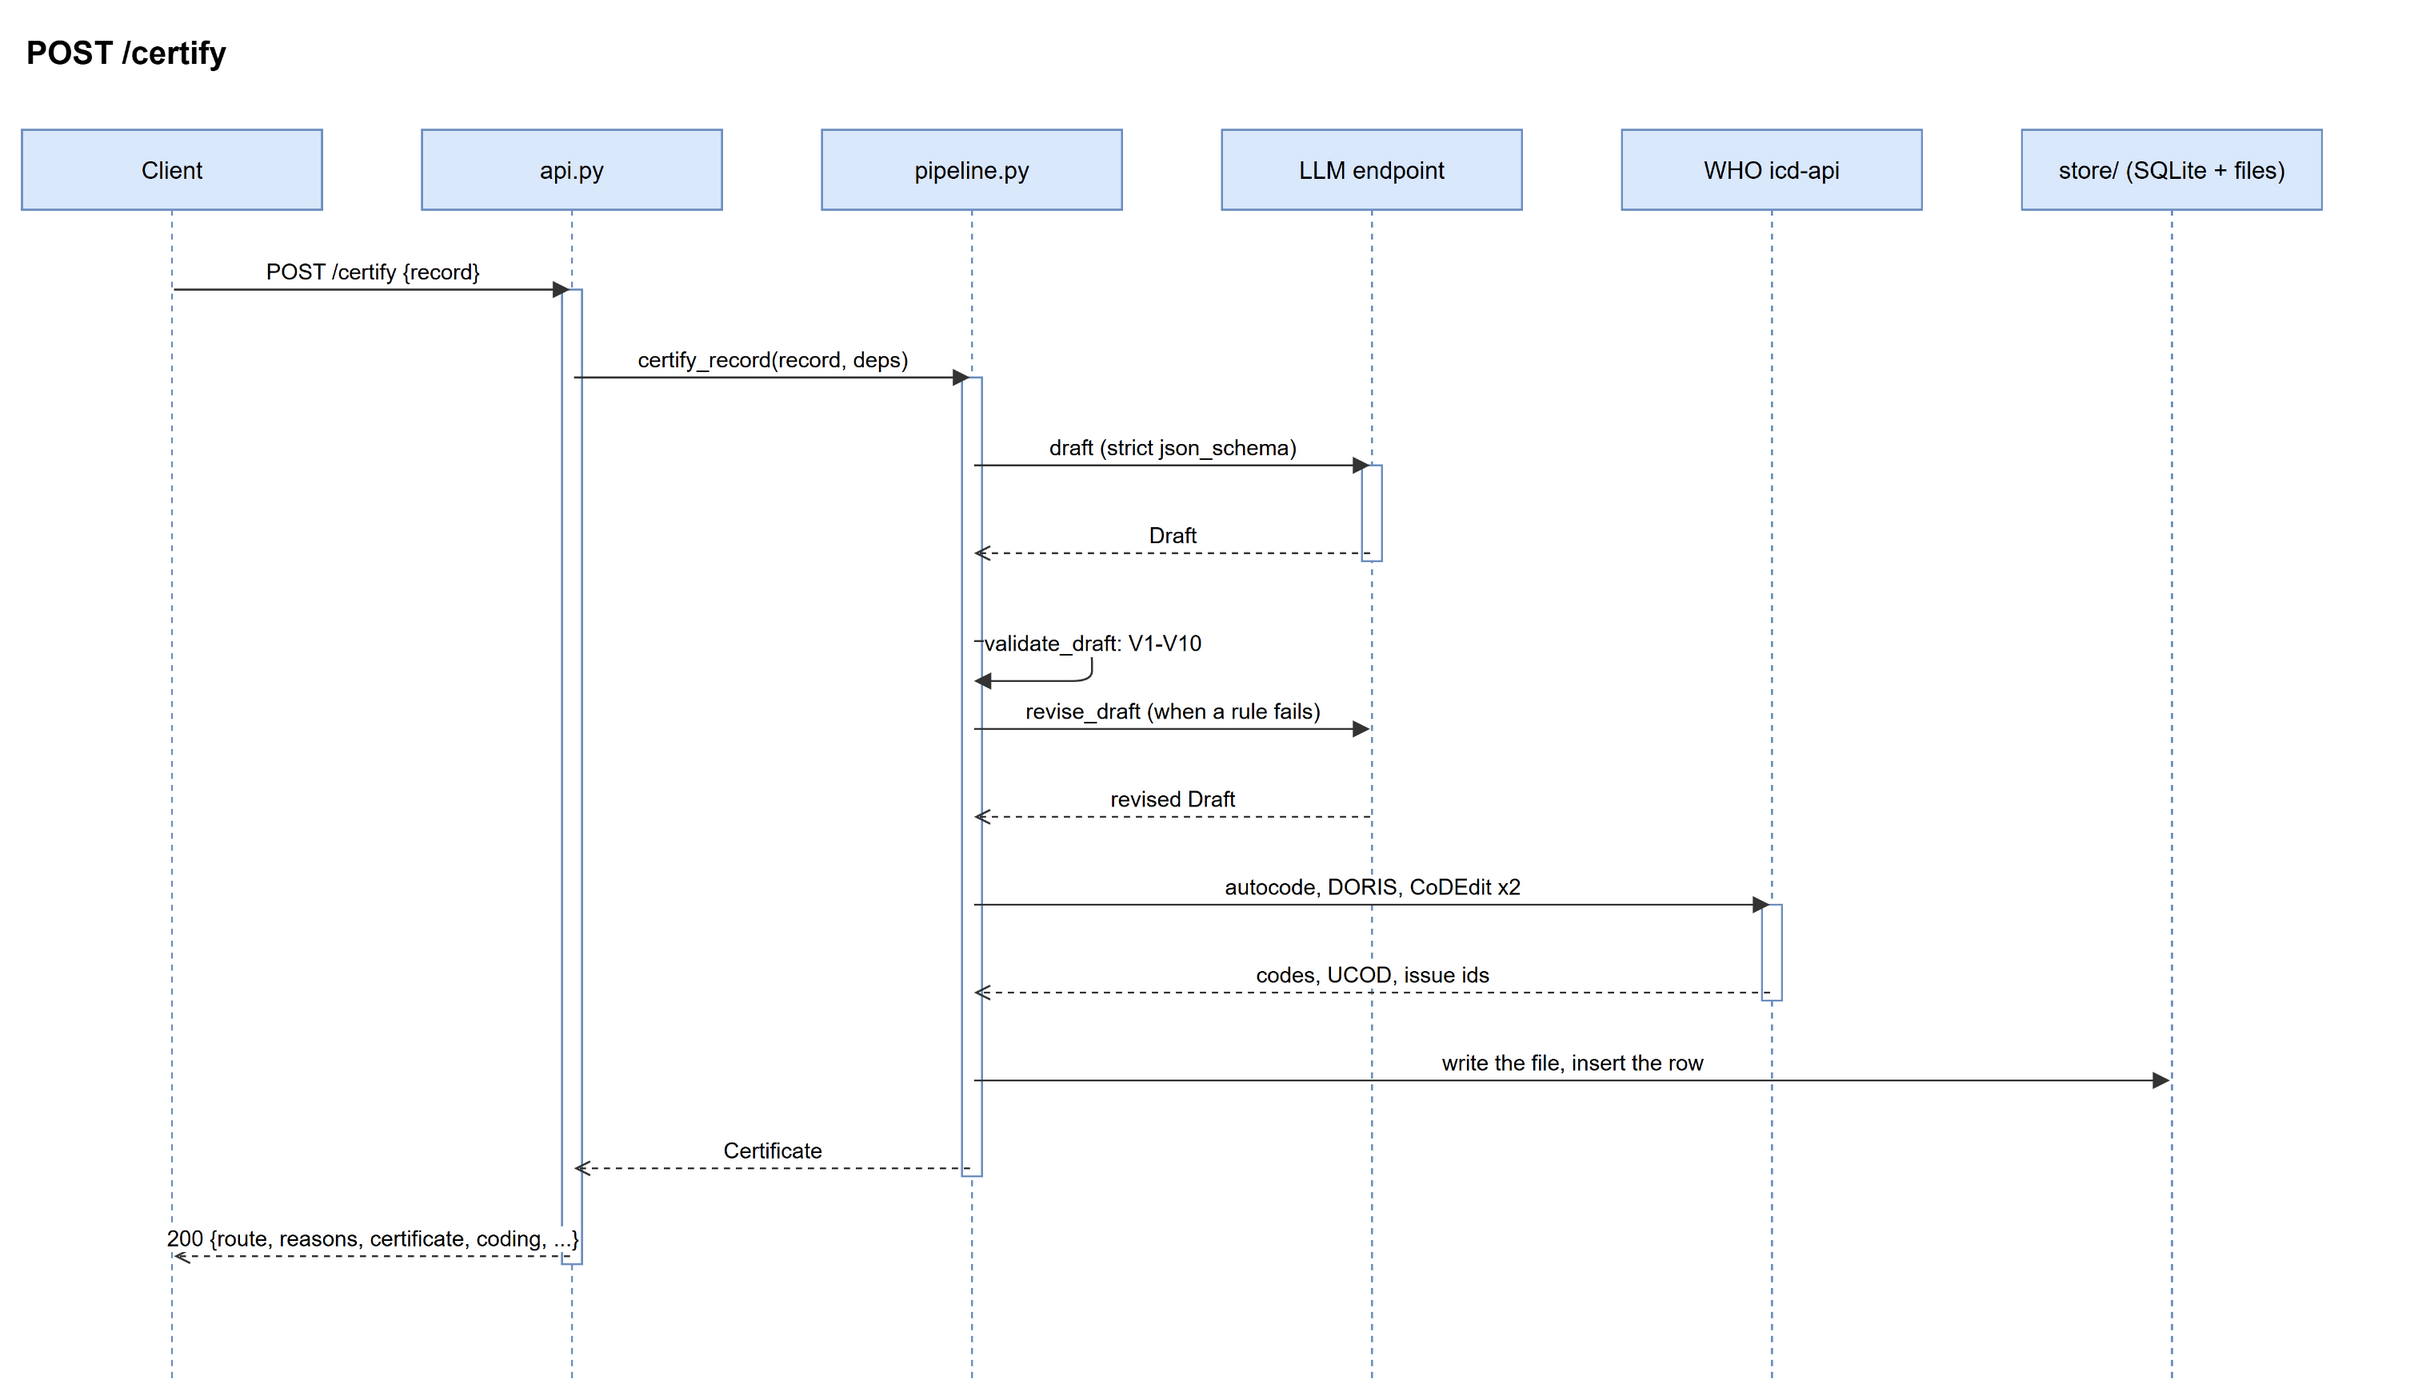

The diagram above was exported from draw.io. Its source (the exported page's mxGraphModel, read from the mxfile embedded in the PNG):
<mxGraphModel>
  <root>
    <mxCell id="0" />
    <mxCell id="1" parent="0" />
    <mxCell id="2" value="Client" style="shape=umlLifeline;perimeter=lifelinePerimeter;whiteSpace=wrap;html=1;container=0;collapsible=0;recursiveResize=0;outlineConnect=0;size=40;fillColor=#dae8fc;strokeColor=#6c8ebf;" vertex="1" parent="1">
      <mxGeometry x="40" y="70" width="150" height="628" as="geometry" />
    </mxCell>
    <mxCell id="3" value="api.py" style="shape=umlLifeline;perimeter=lifelinePerimeter;whiteSpace=wrap;html=1;container=0;collapsible=0;recursiveResize=0;outlineConnect=0;size=40;fillColor=#dae8fc;strokeColor=#6c8ebf;" vertex="1" parent="1">
      <mxGeometry x="240" y="70" width="150" height="628" as="geometry" />
    </mxCell>
    <mxCell id="4" value="pipeline.py" style="shape=umlLifeline;perimeter=lifelinePerimeter;whiteSpace=wrap;html=1;container=0;collapsible=0;recursiveResize=0;outlineConnect=0;size=40;fillColor=#dae8fc;strokeColor=#6c8ebf;" vertex="1" parent="1">
      <mxGeometry x="440" y="70" width="150" height="628" as="geometry" />
    </mxCell>
    <mxCell id="5" value="LLM endpoint" style="shape=umlLifeline;perimeter=lifelinePerimeter;whiteSpace=wrap;html=1;container=0;collapsible=0;recursiveResize=0;outlineConnect=0;size=40;fillColor=#dae8fc;strokeColor=#6c8ebf;" vertex="1" parent="1">
      <mxGeometry x="640" y="70" width="150" height="628" as="geometry" />
    </mxCell>
    <mxCell id="6" value="WHO icd-api" style="shape=umlLifeline;perimeter=lifelinePerimeter;whiteSpace=wrap;html=1;container=0;collapsible=0;recursiveResize=0;outlineConnect=0;size=40;fillColor=#dae8fc;strokeColor=#6c8ebf;" vertex="1" parent="1">
      <mxGeometry x="840" y="70" width="150" height="628" as="geometry" />
    </mxCell>
    <mxCell id="7" value="store/ (SQLite + files)" style="shape=umlLifeline;perimeter=lifelinePerimeter;whiteSpace=wrap;html=1;container=0;collapsible=0;recursiveResize=0;outlineConnect=0;size=40;fillColor=#dae8fc;strokeColor=#6c8ebf;" vertex="1" parent="1">
      <mxGeometry x="1040" y="70" width="150" height="628" as="geometry" />
    </mxCell>
    <mxCell id="8" value="POST /certify" style="text;html=1;fontSize=16;fontStyle=1;" vertex="1" parent="1">
      <mxGeometry x="40" y="15" width="1200" height="30" as="geometry" />
    </mxCell>
    <mxCell id="9" value="" style="html=1;points=[];perimeter=orthogonalPerimeter;fillColor=#ffffff;strokeColor=#6c8ebf;" vertex="1" parent="1">
      <mxGeometry x="310" y="150" width="10" height="488" as="geometry" />
    </mxCell>
    <mxCell id="10" value="" style="html=1;points=[];perimeter=orthogonalPerimeter;fillColor=#ffffff;strokeColor=#6c8ebf;" vertex="1" parent="1">
      <mxGeometry x="510" y="194" width="10" height="400" as="geometry" />
    </mxCell>
    <mxCell id="11" value="" style="html=1;points=[];perimeter=orthogonalPerimeter;fillColor=#ffffff;strokeColor=#6c8ebf;" vertex="1" parent="1">
      <mxGeometry x="710" y="238" width="10" height="48" as="geometry" />
    </mxCell>
    <mxCell id="12" value="" style="html=1;points=[];perimeter=orthogonalPerimeter;fillColor=#ffffff;strokeColor=#6c8ebf;" vertex="1" parent="1">
      <mxGeometry x="910" y="458" width="10" height="48" as="geometry" />
    </mxCell>
    <mxCell id="13" value="" style="strokeColor=none;fillColor=none;" vertex="1" parent="1">
      <mxGeometry x="114" y="149" width="2" height="2" as="geometry" />
    </mxCell>
    <mxCell id="14" value="" style="strokeColor=none;fillColor=none;" vertex="1" parent="1">
      <mxGeometry x="314" y="149" width="2" height="2" as="geometry" />
    </mxCell>
    <mxCell id="15" value="POST /certify {record}" style="edgeStyle=none;html=1;rounded=1;endArrow=block;strokeColor=#333333;verticalAlign=bottom;fontSize=11;" edge="1" parent="1" source="13" target="14">
      <mxGeometry relative="1" as="geometry" />
    </mxCell>
    <mxCell id="16" value="" style="strokeColor=none;fillColor=none;" vertex="1" parent="1">
      <mxGeometry x="314" y="193" width="2" height="2" as="geometry" />
    </mxCell>
    <mxCell id="17" value="" style="strokeColor=none;fillColor=none;" vertex="1" parent="1">
      <mxGeometry x="514" y="193" width="2" height="2" as="geometry" />
    </mxCell>
    <mxCell id="18" value="certify_record(record, deps)" style="edgeStyle=none;html=1;rounded=1;endArrow=block;strokeColor=#333333;verticalAlign=bottom;fontSize=11;" edge="1" parent="1" source="16" target="17">
      <mxGeometry relative="1" as="geometry" />
    </mxCell>
    <mxCell id="19" value="" style="strokeColor=none;fillColor=none;" vertex="1" parent="1">
      <mxGeometry x="514" y="237" width="2" height="2" as="geometry" />
    </mxCell>
    <mxCell id="20" value="" style="strokeColor=none;fillColor=none;" vertex="1" parent="1">
      <mxGeometry x="714" y="237" width="2" height="2" as="geometry" />
    </mxCell>
    <mxCell id="21" value="draft (strict json_schema)" style="edgeStyle=none;html=1;rounded=1;endArrow=block;strokeColor=#333333;verticalAlign=bottom;fontSize=11;" edge="1" parent="1" source="19" target="20">
      <mxGeometry relative="1" as="geometry" />
    </mxCell>
    <mxCell id="22" value="" style="strokeColor=none;fillColor=none;" vertex="1" parent="1">
      <mxGeometry x="714" y="281" width="2" height="2" as="geometry" />
    </mxCell>
    <mxCell id="23" value="" style="strokeColor=none;fillColor=none;" vertex="1" parent="1">
      <mxGeometry x="514" y="281" width="2" height="2" as="geometry" />
    </mxCell>
    <mxCell id="24" value="Draft" style="edgeStyle=none;html=1;rounded=1;endArrow=block;strokeColor=#333333;verticalAlign=bottom;fontSize=11;dashed=1;endArrow=open;" edge="1" parent="1" source="22" target="23">
      <mxGeometry relative="1" as="geometry" />
    </mxCell>
    <mxCell id="25" value="" style="strokeColor=none;fillColor=none;" vertex="1" parent="1">
      <mxGeometry x="514" y="325" width="2" height="2" as="geometry" />
    </mxCell>
    <mxCell id="26" value="" style="strokeColor=none;fillColor=none;" vertex="1" parent="1">
      <mxGeometry x="514" y="345" width="2" height="2" as="geometry" />
    </mxCell>
    <mxCell id="27" value="validate_draft: V1-V10" style="edgeStyle=none;html=1;rounded=1;endArrow=block;strokeColor=#333333;verticalAlign=bottom;fontSize=11;" edge="1" parent="1" source="25" target="26">
      <mxGeometry relative="1" as="geometry">
        <Array as="points">
          <mxPoint x="575" y="326" />
          <mxPoint x="575" y="346" />
        </Array>
      </mxGeometry>
    </mxCell>
    <mxCell id="28" value="" style="strokeColor=none;fillColor=none;" vertex="1" parent="1">
      <mxGeometry x="514" y="369" width="2" height="2" as="geometry" />
    </mxCell>
    <mxCell id="29" value="" style="strokeColor=none;fillColor=none;" vertex="1" parent="1">
      <mxGeometry x="714" y="369" width="2" height="2" as="geometry" />
    </mxCell>
    <mxCell id="30" value="revise_draft (when a rule fails)" style="edgeStyle=none;html=1;rounded=1;endArrow=block;strokeColor=#333333;verticalAlign=bottom;fontSize=11;" edge="1" parent="1" source="28" target="29">
      <mxGeometry relative="1" as="geometry" />
    </mxCell>
    <mxCell id="31" value="" style="strokeColor=none;fillColor=none;" vertex="1" parent="1">
      <mxGeometry x="714" y="413" width="2" height="2" as="geometry" />
    </mxCell>
    <mxCell id="32" value="" style="strokeColor=none;fillColor=none;" vertex="1" parent="1">
      <mxGeometry x="514" y="413" width="2" height="2" as="geometry" />
    </mxCell>
    <mxCell id="33" value="revised Draft" style="edgeStyle=none;html=1;rounded=1;endArrow=block;strokeColor=#333333;verticalAlign=bottom;fontSize=11;dashed=1;endArrow=open;" edge="1" parent="1" source="31" target="32">
      <mxGeometry relative="1" as="geometry" />
    </mxCell>
    <mxCell id="34" value="" style="strokeColor=none;fillColor=none;" vertex="1" parent="1">
      <mxGeometry x="514" y="457" width="2" height="2" as="geometry" />
    </mxCell>
    <mxCell id="35" value="" style="strokeColor=none;fillColor=none;" vertex="1" parent="1">
      <mxGeometry x="914" y="457" width="2" height="2" as="geometry" />
    </mxCell>
    <mxCell id="36" value="autocode, DORIS, CoDEdit x2" style="edgeStyle=none;html=1;rounded=1;endArrow=block;strokeColor=#333333;verticalAlign=bottom;fontSize=11;" edge="1" parent="1" source="34" target="35">
      <mxGeometry relative="1" as="geometry" />
    </mxCell>
    <mxCell id="37" value="" style="strokeColor=none;fillColor=none;" vertex="1" parent="1">
      <mxGeometry x="914" y="501" width="2" height="2" as="geometry" />
    </mxCell>
    <mxCell id="38" value="" style="strokeColor=none;fillColor=none;" vertex="1" parent="1">
      <mxGeometry x="514" y="501" width="2" height="2" as="geometry" />
    </mxCell>
    <mxCell id="39" value="codes, UCOD, issue ids" style="edgeStyle=none;html=1;rounded=1;endArrow=block;strokeColor=#333333;verticalAlign=bottom;fontSize=11;dashed=1;endArrow=open;" edge="1" parent="1" source="37" target="38">
      <mxGeometry relative="1" as="geometry" />
    </mxCell>
    <mxCell id="40" value="" style="strokeColor=none;fillColor=none;" vertex="1" parent="1">
      <mxGeometry x="514" y="545" width="2" height="2" as="geometry" />
    </mxCell>
    <mxCell id="41" value="" style="strokeColor=none;fillColor=none;" vertex="1" parent="1">
      <mxGeometry x="1114" y="545" width="2" height="2" as="geometry" />
    </mxCell>
    <mxCell id="42" value="write the file, insert the row" style="edgeStyle=none;html=1;rounded=1;endArrow=block;strokeColor=#333333;verticalAlign=bottom;fontSize=11;" edge="1" parent="1" source="40" target="41">
      <mxGeometry relative="1" as="geometry" />
    </mxCell>
    <mxCell id="43" value="" style="strokeColor=none;fillColor=none;" vertex="1" parent="1">
      <mxGeometry x="514" y="589" width="2" height="2" as="geometry" />
    </mxCell>
    <mxCell id="44" value="" style="strokeColor=none;fillColor=none;" vertex="1" parent="1">
      <mxGeometry x="314" y="589" width="2" height="2" as="geometry" />
    </mxCell>
    <mxCell id="45" value="Certificate" style="edgeStyle=none;html=1;rounded=1;endArrow=block;strokeColor=#333333;verticalAlign=bottom;fontSize=11;dashed=1;endArrow=open;" edge="1" parent="1" source="43" target="44">
      <mxGeometry relative="1" as="geometry" />
    </mxCell>
    <mxCell id="46" value="" style="strokeColor=none;fillColor=none;" vertex="1" parent="1">
      <mxGeometry x="314" y="633" width="2" height="2" as="geometry" />
    </mxCell>
    <mxCell id="47" value="" style="strokeColor=none;fillColor=none;" vertex="1" parent="1">
      <mxGeometry x="114" y="633" width="2" height="2" as="geometry" />
    </mxCell>
    <mxCell id="48" value="200 {route, reasons, certificate, coding, ...}" style="edgeStyle=none;html=1;rounded=1;endArrow=block;strokeColor=#333333;verticalAlign=bottom;fontSize=11;dashed=1;endArrow=open;" edge="1" parent="1" source="46" target="47">
      <mxGeometry relative="1" as="geometry" />
    </mxCell>
  </root>
</mxGraphModel>